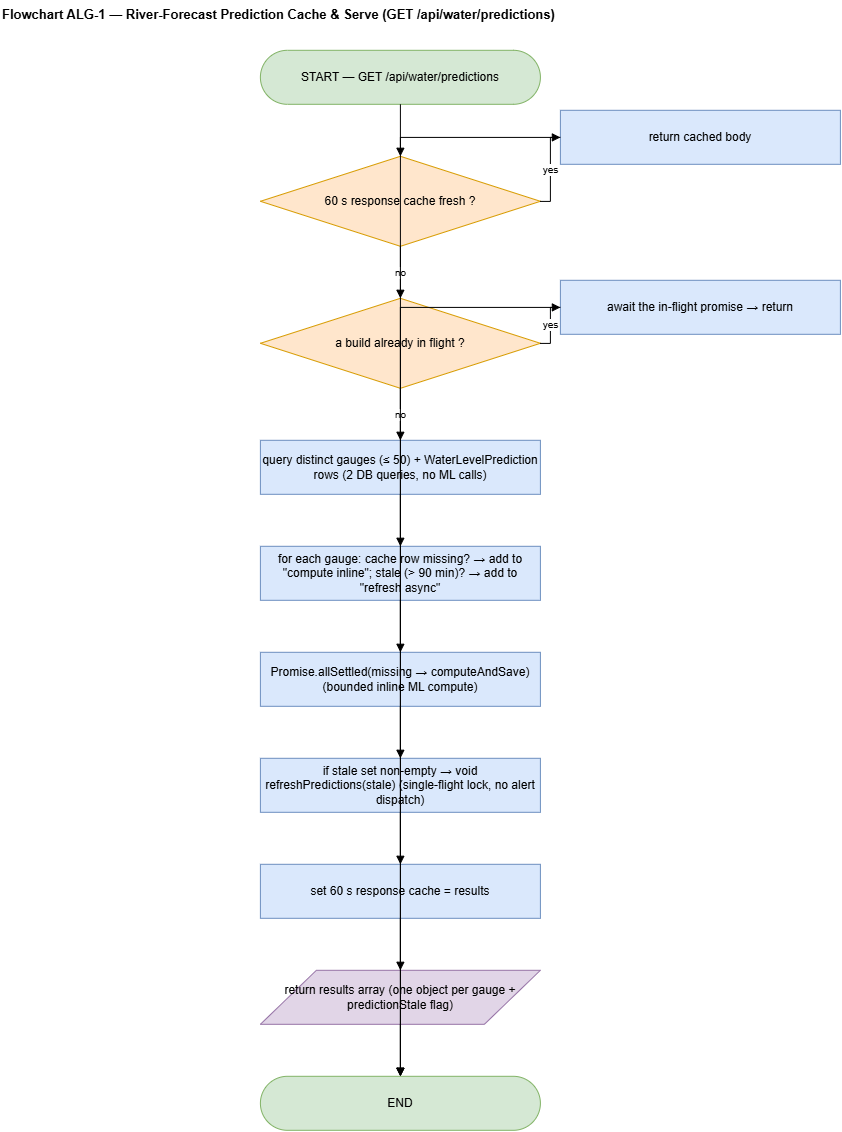

The diagram above was exported from draw.io. Its source (the exported page's mxGraphModel, read from the mxfile embedded in the PNG):
<mxGraphModel dx="1876" dy="1158" grid="1" gridSize="10" guides="1" tooltips="1" connect="1" arrows="1" fold="1" page="1" pageScale="1" pageWidth="900" pageHeight="1232" math="0" shadow="0">
  <root>
    <mxCell id="0" />
    <mxCell id="1" parent="0" />
    <mxCell id="t" parent="1" style="text;html=1;fontStyle=1;fontSize=13;align=left;" value="Flowchart ALG-1 — River-Forecast Prediction Cache &amp; Serve (GET /api/water/predictions)" vertex="1">
      <mxGeometry height="26" width="820" x="40" y="10" as="geometry" />
    </mxCell>
    <mxCell id="s" parent="1" style="rounded=1;arcSize=50;whiteSpace=wrap;html=1;fillColor=#d5e8d4;strokeColor=#82b366;" value="START — GET /api/water/predictions" vertex="1">
      <mxGeometry height="54" width="280" x="300" y="60" as="geometry" />
    </mxCell>
    <mxCell id="q1" parent="1" style="rhombus;whiteSpace=wrap;html=1;fillColor=#ffe6cc;strokeColor=#d79b00;" value="60 s response cache fresh ?" vertex="1">
      <mxGeometry height="90" width="280" x="300" y="166" as="geometry" />
    </mxCell>
    <mxCell id="rc" parent="1" style="rounded=0;whiteSpace=wrap;html=1;fillColor=#dae8fc;strokeColor=#6c8ebf;" value="return cached body" vertex="1">
      <mxGeometry height="54" width="280" x="600" y="120" as="geometry" />
    </mxCell>
    <mxCell id="q2" parent="1" style="rhombus;whiteSpace=wrap;html=1;fillColor=#ffe6cc;strokeColor=#d79b00;" value="a build already in flight ?" vertex="1">
      <mxGeometry height="90" width="280" x="300" y="308" as="geometry" />
    </mxCell>
    <mxCell id="aw" parent="1" style="rounded=0;whiteSpace=wrap;html=1;fillColor=#dae8fc;strokeColor=#6c8ebf;" value="await the in-flight promise → return" vertex="1">
      <mxGeometry height="54" width="280" x="600" y="290" as="geometry" />
    </mxCell>
    <mxCell id="qg" parent="1" style="rounded=0;whiteSpace=wrap;html=1;fillColor=#dae8fc;strokeColor=#6c8ebf;" value="query distinct gauges (≤ 50) + WaterLevelPrediction rows (2 DB queries, no ML calls)" vertex="1">
      <mxGeometry height="54" width="280" x="300" y="450" as="geometry" />
    </mxCell>
    <mxCell id="loop" parent="1" style="rounded=0;whiteSpace=wrap;html=1;fillColor=#dae8fc;strokeColor=#6c8ebf;" value="for each gauge: cache row missing? → add to &amp;quot;compute inline&amp;quot;; stale (&gt; 90 min)? → add to &amp;quot;refresh async&amp;quot;" vertex="1">
      <mxGeometry height="54" width="280" x="300" y="556" as="geometry" />
    </mxCell>
    <mxCell id="ci" parent="1" style="rounded=0;whiteSpace=wrap;html=1;fillColor=#dae8fc;strokeColor=#6c8ebf;" value="Promise.allSettled(missing → computeAndSave)  (bounded inline ML compute)" vertex="1">
      <mxGeometry height="54" width="280" x="300" y="662" as="geometry" />
    </mxCell>
    <mxCell id="bg" parent="1" style="rounded=0;whiteSpace=wrap;html=1;fillColor=#dae8fc;strokeColor=#6c8ebf;" value="if stale set non-empty → void refreshPredictions(stale)  (single-flight lock, no alert dispatch)" vertex="1">
      <mxGeometry height="54" width="280" x="300" y="768" as="geometry" />
    </mxCell>
    <mxCell id="set" parent="1" style="rounded=0;whiteSpace=wrap;html=1;fillColor=#dae8fc;strokeColor=#6c8ebf;" value="set 60 s response cache = results" vertex="1">
      <mxGeometry height="54" width="280" x="300" y="874" as="geometry" />
    </mxCell>
    <mxCell id="o" parent="1" style="shape=parallelogram;perimeter=parallelogramPerimeter;whiteSpace=wrap;html=1;fillColor=#e1d5e7;strokeColor=#9673a6;" value="return results array (one object per gauge + predictionStale flag)" vertex="1">
      <mxGeometry height="54" width="280" x="300" y="980" as="geometry" />
    </mxCell>
    <mxCell id="e" parent="1" style="rounded=1;arcSize=50;whiteSpace=wrap;html=1;fillColor=#d5e8d4;strokeColor=#82b366;" value="END" vertex="1">
      <mxGeometry height="54" width="280" x="300" y="1086" as="geometry" />
    </mxCell>
    <mxCell id="e1" edge="1" parent="1" source="s" style="edgeStyle=orthogonalEdgeStyle;rounded=0;html=1;endArrow=block;fontSize=10;" target="q1" value="">
      <mxGeometry relative="1" as="geometry" />
    </mxCell>
    <mxCell id="e2" edge="1" parent="1" source="qg" style="edgeStyle=orthogonalEdgeStyle;rounded=0;html=1;endArrow=block;fontSize=10;" target="loop" value="">
      <mxGeometry relative="1" as="geometry" />
    </mxCell>
    <mxCell id="e3" edge="1" parent="1" source="loop" style="edgeStyle=orthogonalEdgeStyle;rounded=0;html=1;endArrow=block;fontSize=10;" target="ci" value="">
      <mxGeometry relative="1" as="geometry" />
    </mxCell>
    <mxCell id="e4" edge="1" parent="1" source="ci" style="edgeStyle=orthogonalEdgeStyle;rounded=0;html=1;endArrow=block;fontSize=10;" target="bg" value="">
      <mxGeometry relative="1" as="geometry" />
    </mxCell>
    <mxCell id="e5" edge="1" parent="1" source="bg" style="edgeStyle=orthogonalEdgeStyle;rounded=0;html=1;endArrow=block;fontSize=10;" target="set" value="">
      <mxGeometry relative="1" as="geometry" />
    </mxCell>
    <mxCell id="e6" edge="1" parent="1" source="set" style="edgeStyle=orthogonalEdgeStyle;rounded=0;html=1;endArrow=block;fontSize=10;" target="o" value="">
      <mxGeometry relative="1" as="geometry" />
    </mxCell>
    <mxCell id="e7" edge="1" parent="1" source="o" style="edgeStyle=orthogonalEdgeStyle;rounded=0;html=1;endArrow=block;fontSize=10;" target="e" value="">
      <mxGeometry relative="1" as="geometry" />
    </mxCell>
    <mxCell id="e8" edge="1" parent="1" source="q1" style="edgeStyle=orthogonalEdgeStyle;rounded=0;html=1;endArrow=block;fontSize=10;" target="q2" value="no">
      <mxGeometry relative="1" as="geometry" />
    </mxCell>
    <mxCell id="e9" edge="1" parent="1" source="q1" style="edgeStyle=orthogonalEdgeStyle;rounded=0;html=1;endArrow=block;fontSize=10;" target="rc" value="yes">
      <mxGeometry relative="1" as="geometry" />
    </mxCell>
    <mxCell id="e10" edge="1" parent="1" source="rc" style="edgeStyle=orthogonalEdgeStyle;rounded=0;html=1;endArrow=block;fontSize=10;" target="e" value="">
      <mxGeometry relative="1" as="geometry" />
    </mxCell>
    <mxCell id="e11" edge="1" parent="1" source="q2" style="edgeStyle=orthogonalEdgeStyle;rounded=0;html=1;endArrow=block;fontSize=10;" target="qg" value="no">
      <mxGeometry relative="1" as="geometry" />
    </mxCell>
    <mxCell id="e12" edge="1" parent="1" source="q2" style="edgeStyle=orthogonalEdgeStyle;rounded=0;html=1;endArrow=block;fontSize=10;" target="aw" value="yes">
      <mxGeometry relative="1" as="geometry" />
    </mxCell>
    <mxCell id="e13" edge="1" parent="1" source="aw" style="edgeStyle=orthogonalEdgeStyle;rounded=0;html=1;endArrow=block;fontSize=10;" target="e" value="">
      <mxGeometry relative="1" as="geometry" />
    </mxCell>
  </root>
</mxGraphModel>